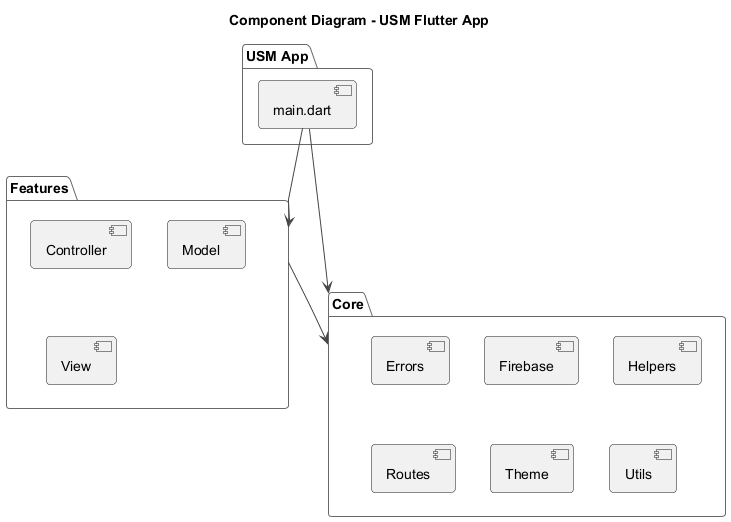

The diagram above was rendered by PlantUML. Its source (embedded in the PNG):
@startuml
!theme vibrant
title Component Diagram - USM Flutter App

package "USM App" {
  [main.dart] as Main
}

package "Core" {
  [Errors]
  [Firebase]
  [Helpers]
  [Routes]
  [Theme]
  [Utils]
}

package "Features" {
  [Controller]
  [Model]
  [View]
}

Main --> Core
Main --> Features

Features --> Core

@enduml